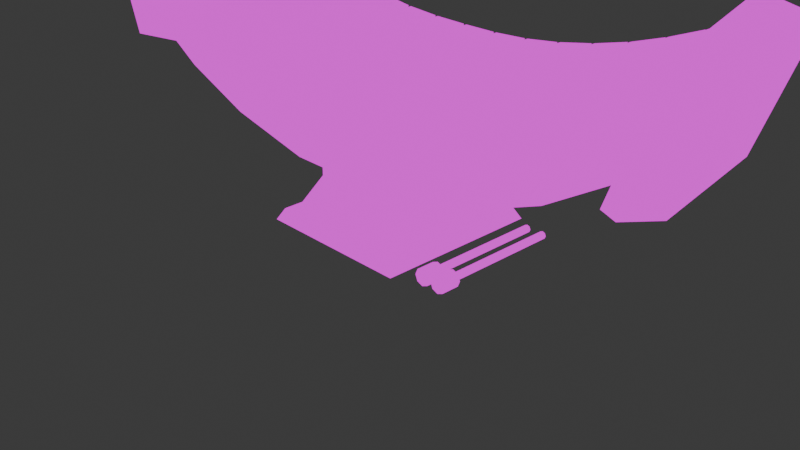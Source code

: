 # Source: Ranat-2.blend  (saved by Blender 4.1.24; exported with 4.5.12 LTS)
import bpy
from mathutils import Matrix  # noqa: F401  (used for matrix-valued properties, if any)

bpy.ops.wm.read_factory_settings(use_empty=True)
scene = bpy.context.scene
scene.name = 'Scene'

# ---- collections
col_collection = bpy.data.collections.new('Collection'); scene.collection.children.link(col_collection)

# ---- images (referenced by path relative to the original .blend; pixels are not part of the script)
import os
ASSET_DIR = os.environ.get("B2B_ASSET_DIR", "")  # directory of the original .blend (textures are referenced by path, not embedded)
HERE = os.path.dirname(os.path.abspath(__file__))  # packed textures are extracted next to this script under _unpacked/

def load_image(name, relpath, width, height, colorspace="sRGB"):
    """Load a texture the original file referenced (path relative to the .blend, or extracted next to this script)."""
    p = next((c for c in (os.path.join(HERE, relpath), os.path.join(ASSET_DIR, relpath)) if relpath and os.path.exists(c)), "")
    if p:
        img = bpy.data.images.load(p, check_existing=True)
        img.name = name
    else:  # same state as the original file: an image datablock whose file is absent (Cycles renders it pink)
        img = bpy.data.images.new(name, width, height)
        img.source = "FILE"
        img.filepath = "//" + (relpath or name)
    img.colorspace_settings.name = colorspace
    return img
img_tex_char = load_image('tex_char', '', 1024, 1024, 'sRGB')

# ---- materials (node trees are filled in below, after node groups)
mat_material = bpy.data.materials.new('Material')
mat_material.alpha_threshold = 0.0
mat_material.use_transparent_shadow = False
mat_material.roughness = 0.5
mat_material.line_color = (0.0, 0.0, 0.0, 1.0)
mat_material_003 = bpy.data.materials.new('Material.003')
mat_material_003.use_transparent_shadow = False
mat_material_003.roughness = 0.5

# ---- material node trees
mat_material.use_nodes = True; mat_material.node_tree.nodes.clear()
_N = mat_material.node_tree.nodes; _L = mat_material.node_tree.links
n0 = _N.new('ShaderNodeOutputMaterial'); n0.name = 'Material Output'; n0.location = (300, 300)
n1 = _N.new('ShaderNodeEmission'); n1.name = 'Emission'; n1.location = (10, 300)
n2 = _N.new('ShaderNodeTexImage'); n2.name = 'Image Texture'; n2.location = (-280, 275)
n2.image = img_tex_char
_L.new(n1.outputs[0], n0.inputs[0])
_L.new(n2.outputs[0], n1.inputs[0])
n0.is_active_output = True
mat_material_003.use_nodes = True; mat_material_003.node_tree.nodes.clear()
_N = mat_material_003.node_tree.nodes; _L = mat_material_003.node_tree.links
n0 = _N.new('ShaderNodeOutputMaterial'); n0.name = 'Material Output'; n0.location = (280, 300)
n1 = _N.new('ShaderNodeEmission'); n1.name = 'Emission'; n1.location = (0, 300)
n2 = _N.new('ShaderNodeTexImage'); n2.name = 'Image Texture'; n2.location = (-290, 275)
n2.image = img_tex_char
_L.new(n1.outputs[0], n0.inputs[0])
_L.new(n2.outputs[0], n1.inputs[0])
n0.is_active_output = True

# ---- world
world_world = bpy.data.worlds.new('World'); scene.world = world_world
world_world.use_nodes = True; world_world.node_tree.nodes.clear()
_N = world_world.node_tree.nodes; _L = world_world.node_tree.links
n0 = _N.new('ShaderNodeOutputWorld'); n0.name = 'World Output'; n0.location = (300, 300)
n1 = _N.new('ShaderNodeBackground'); n1.name = 'Background'; n1.location = (10, 300)
n1.inputs[0].default_value = (0.05088, 0.05088, 0.05088, 1.0)
_L.new(n1.outputs[0], n0.inputs[0])
n0.is_active_output = True
world_world.color = (0.05088, 0.05088, 0.05088)
world_world.use_sun_shadow = False
world_world.sun_shadow_jitter_overblur = 0.0

# ---- cameras
cam_camera = bpy.data.cameras.new('Camera')
cam_camera.clip_end = 100.0
cam_camera.ortho_scale = 7.314

# ---- lights
light_light = bpy.data.lights.new('Light', 'POINT')
light_light.transmission_factor = 0.0
light_light.energy = 1000.0
light_light.shadow_soft_size = 0.1
light_light.shadow_maximum_resolution = 0.006
light_light.use_absolute_resolution = True

# ---- meshes
me_cube = bpy.data.meshes.new('Cube')
me_cube.from_pydata([(20.55, 1.0, -50.58), (20.55, 1.0, -52.58), (20.55, -1.0, -50.58), (20.55, -1.0, -52.58), (18.55, 1.0, -50.58), (18.55, 1.0, -52.58), (18.55, -1.0, -50.58), (18.55, -1.0, -52.58), (22.75, 1.0, -50.58), (22.75, 1.0, -52.58), (22.75, -1.0, -50.58), (22.75, -1.0, -52.58), (20.75, 1.0, -50.58), (20.75, 1.0, -52.58), (20.75, -1.0, -50.58), (20.75, -1.0, -52.58), (24.95, 1.0, -50.58), (24.95, 1.0, -52.58), (24.95, -1.0, -50.58), (24.95, -1.0, -52.58), (22.95, 1.0, -50.58), (22.95, 1.0, -52.58), (22.95, -1.0, -50.58), (22.95, -1.0, -52.58), (27.15, 1.0, -50.58), (27.15, 1.0, -52.58), (27.15, -1.0, -50.58), (27.15, -1.0, -52.58), (25.15, 1.0, -50.58), (25.15, 1.0, -52.58), (25.15, -1.0, -50.58), (25.15, -1.0, -52.58), (29.35, 1.0, -50.58), (29.35, 1.0, -52.58), (29.35, -1.0, -50.58), (29.35, -1.0, -52.58), (27.35, 1.0, -50.58), (27.35, 1.0, -52.58), (27.35, -1.0, -50.58), (27.35, -1.0, -52.58), (31.55, 1.0, -50.58), (31.55, 1.0, -52.58), (31.55, -1.0, -50.58), (31.55, -1.0, -52.58), (29.55, 1.0, -50.58), (29.55, 1.0, -52.58), (29.55, -1.0, -50.58), (29.55, -1.0, -52.58), (33.75, 1.0, -50.58), (33.75, 1.0, -52.58), (33.75, -1.0, -50.58), (33.75, -1.0, -52.58), (31.75, 1.0, -50.58), (31.75, 1.0, -52.58), (31.75, -1.0, -50.58), (31.75, -1.0, -52.58), (35.95, 1.0, -50.58), (35.95, 1.0, -52.58), (35.95, -1.0, -50.58), (35.95, -1.0, -52.58), (33.95, 1.0, -50.58), (33.95, 1.0, -52.58), (33.95, -1.0, -50.58), (33.95, -1.0, -52.58), (38.15, 1.0, -50.58), (38.15, 1.0, -52.58), (38.15, -1.0, -50.58), (38.15, -1.0, -52.58), (36.15, 1.0, -50.58), (36.15, 1.0, -52.58), (36.15, -1.0, -50.58), (36.15, -1.0, -52.58), (40.35, 1.0, -50.58), (40.35, 1.0, -52.58), (40.35, -1.0, -50.58), (40.35, -1.0, -52.58), (38.35, 1.0, -50.58), (38.35, 1.0, -52.58), (38.35, -1.0, -50.58), (38.35, -1.0, -52.58), (42.55, 1.0, -50.58), (42.55, 1.0, -52.58), (42.55, -1.0, -50.58), (42.55, -1.0, -52.58), (40.55, 1.0, -50.58), (40.55, 1.0, -52.58), (40.55, -1.0, -50.58), (40.55, -1.0, -52.58), (44.75, 1.0, -50.58), (44.75, 1.0, -52.58), (44.75, -1.0, -50.58), (44.75, -1.0, -52.58), (42.75, 1.0, -50.58), (42.75, 1.0, -52.58), (42.75, -1.0, -50.58), (42.75, -1.0, -52.58), (46.95, 1.0, -50.58), (46.95, 1.0, -52.58), (46.95, -1.0, -50.58), (46.95, -1.0, -52.58), (44.95, 1.0, -50.58), (44.95, 1.0, -52.58), (44.95, -1.0, -50.58), (44.95, -1.0, -52.58), (49.15, 1.0, -50.58), (49.15, 1.0, -52.58), (49.15, -1.0, -50.58), (49.15, -1.0, -52.58), (47.15, 1.0, -50.58), (47.15, 1.0, -52.58), (47.15, -1.0, -50.58), (47.15, -1.0, -52.58), (51.35, 1.0, -50.58), (51.35, 1.0, -52.58), (51.35, -1.0, -50.58), (51.35, -1.0, -52.58), (49.35, 1.0, -50.58), (49.35, 1.0, -52.58), (49.35, -1.0, -50.58), (49.35, -1.0, -52.58), (53.55, 1.0, -50.58), (53.55, 1.0, -52.58), (53.55, -1.0, -50.58), (53.55, -1.0, -52.58), (51.55, 1.0, -50.58), (51.55, 1.0, -52.58), (51.55, -1.0, -50.58), (51.55, -1.0, -52.58)], [], [(0, 4, 6, 2), (3, 2, 6, 7), (7, 6, 4, 5), (5, 1, 3, 7), (1, 0, 2, 3), (5, 4, 0, 1), (8, 12, 14, 10), (11, 10, 14, 15), (15, 14, 12, 13), (13, 9, 11, 15), (9, 8, 10, 11), (13, 12, 8, 9), (16, 20, 22, 18), (19, 18, 22, 23), (23, 22, 20, 21), (21, 17, 19, 23), (17, 16, 18, 19), (21, 20, 16, 17), (24, 28, 30, 26), (27, 26, 30, 31), (31, 30, 28, 29), (29, 25, 27, 31), (25, 24, 26, 27), (29, 28, 24, 25), (32, 36, 38, 34), (35, 34, 38, 39), (39, 38, 36, 37), (37, 33, 35, 39), (33, 32, 34, 35), (37, 36, 32, 33), (40, 44, 46, 42), (43, 42, 46, 47), (47, 46, 44, 45), (45, 41, 43, 47), (41, 40, 42, 43), (45, 44, 40, 41), (48, 52, 54, 50), (51, 50, 54, 55), (55, 54, 52, 53), (53, 49, 51, 55), (49, 48, 50, 51), (53, 52, 48, 49), (56, 60, 62, 58), (59, 58, 62, 63), (63, 62, 60, 61), (61, 57, 59, 63), (57, 56, 58, 59), (61, 60, 56, 57), (64, 68, 70, 66), (67, 66, 70, 71), (71, 70, 68, 69), (69, 65, 67, 71), (65, 64, 66, 67), (69, 68, 64, 65), (72, 76, 78, 74), (75, 74, 78, 79), (79, 78, 76, 77), (77, 73, 75, 79), (73, 72, 74, 75), (77, 76, 72, 73), (80, 84, 86, 82), (83, 82, 86, 87), (87, 86, 84, 85), (85, 81, 83, 87), (81, 80, 82, 83), (85, 84, 80, 81), (88, 92, 94, 90), (91, 90, 94, 95), (95, 94, 92, 93), (93, 89, 91, 95), (89, 88, 90, 91), (93, 92, 88, 89), (96, 100, 102, 98), (99, 98, 102, 103), (103, 102, 100, 101), (101, 97, 99, 103), (97, 96, 98, 99), (101, 100, 96, 97), (104, 108, 110, 106), (107, 106, 110, 111), (111, 110, 108, 109), (109, 105, 107, 111), (105, 104, 106, 107), (109, 108, 104, 105), (112, 116, 118, 114), (115, 114, 118, 119), (119, 118, 116, 117), (117, 113, 115, 119), (113, 112, 114, 115), (117, 116, 112, 113), (120, 124, 126, 122), (123, 122, 126, 127), (127, 126, 124, 125), (125, 121, 123, 127), (121, 120, 122, 123), (125, 124, 120, 121)])
_uv = me_cube.uv_layers.new(name='UVMap')
_uv.uv.foreach_set('vector', [0.598, 0.7194, 0.531, 0.7194, 0.531, 0.6523, 0.598, 0.6523, 0.6651, 0.6523, 0.598, 0.6523, 0.598, 0.5853, 0.6651, 0.5853, 0.6651, 0.8534, 0.598, 0.8534, 0.598, 0.7864, 0.6651, 0.7864, 0.7321, 0.7194, 0.6651, 0.7194, 0.6651, 0.6523, 0.7321, 0.6523, 0.6651, 0.7194, 0.598, 0.7194, 0.598, 0.6523, 0.6651, 0.6523, 0.6651, 0.7864, 0.598, 0.7864, 0.598, 0.7194, 0.6651, 0.7194, 0.598, 0.7194, 0.531, 0.7194, 0.531, 0.6523, 0.598, 0.6523, 0.6651, 0.6523, 0.598, 0.6523, 0.598, 0.5853, 0.6651, 0.5853, 0.6651, 0.8534, 0.598, 0.8534, 0.598, 0.7864, 0.6651, 0.7864, 0.7321, 0.7194, 0.6651, 0.7194, 0.6651, 0.6523, 0.7321, 0.6523, 0.6651, 0.7194, 0.598, 0.7194, 0.598, 0.6523, 0.6651, 0.6523, 0.6651, 0.7864, 0.598, 0.7864, 0.598, 0.7194, 0.6651, 0.7194, 0.598, 0.7194, 0.531, 0.7194, 0.531, 0.6523, 0.598, 0.6523, 0.6651, 0.6523, 0.598, 0.6523, 0.598, 0.5853, 0.6651, 0.5853, 0.6651, 0.8534, 0.598, 0.8534, 0.598, 0.7864, 0.6651, 0.7864, 0.7321, 0.7194, 0.6651, 0.7194, 0.6651, 0.6523, 0.7321, 0.6523, 0.6651, 0.7194, 0.598, 0.7194, 0.598, 0.6523, 0.6651, 0.6523, 0.6651, 0.7864, 0.598, 0.7864, 0.598, 0.7194, 0.6651, 0.7194, 0.598, 0.7194, 0.531, 0.7194, 0.531, 0.6523, 0.598, 0.6523, 0.6651, 0.6523, 0.598, 0.6523, 0.598, 0.5853, 0.6651, 0.5853, 0.6651, 0.8534, 0.598, 0.8534, 0.598, 0.7864, 0.6651, 0.7864, 0.7321, 0.7194, 0.6651, 0.7194, 0.6651, 0.6523, 0.7321, 0.6523, 0.6651, 0.7194, 0.598, 0.7194, 0.598, 0.6523, 0.6651, 0.6523, 0.6651, 0.7864, 0.598, 0.7864, 0.598, 0.7194, 0.6651, 0.7194, 0.598, 0.7194, 0.531, 0.7194, 0.531, 0.6523, 0.598, 0.6523, 0.6651, 0.6523, 0.598, 0.6523, 0.598, 0.5853, 0.6651, 0.5853, 0.6651, 0.8534, 0.598, 0.8534, 0.598, 0.7864, 0.6651, 0.7864, 0.7321, 0.7194, 0.6651, 0.7194, 0.6651, 0.6523, 0.7321, 0.6523, 0.6651, 0.7194, 0.598, 0.7194, 0.598, 0.6523, 0.6651, 0.6523, 0.6651, 0.7864, 0.598, 0.7864, 0.598, 0.7194, 0.6651, 0.7194, 0.598, 0.7194, 0.531, 0.7194, 0.531, 0.6523, 0.598, 0.6523, 0.6651, 0.6523, 0.598, 0.6523, 0.598, 0.5853, 0.6651, 0.5853, 0.6651, 0.8534, 0.598, 0.8534, 0.598, 0.7864, 0.6651, 0.7864, 0.7321, 0.7194, 0.6651, 0.7194, 0.6651, 0.6523, 0.7321, 0.6523, 0.6651, 0.7194, 0.598, 0.7194, 0.598, 0.6523, 0.6651, 0.6523, 0.6651, 0.7864, 0.598, 0.7864, 0.598, 0.7194, 0.6651, 0.7194, 0.598, 0.7194, 0.531, 0.7194, 0.531, 0.6523, 0.598, 0.6523, 0.6651, 0.6523, 0.598, 0.6523, 0.598, 0.5853, 0.6651, 0.5853, 0.6651, 0.8534, 0.598, 0.8534, 0.598, 0.7864, 0.6651, 0.7864, 0.7321, 0.7194, 0.6651, 0.7194, 0.6651, 0.6523, 0.7321, 0.6523, 0.6651, 0.7194, 0.598, 0.7194, 0.598, 0.6523, 0.6651, 0.6523, 0.6651, 0.7864, 0.598, 0.7864, 0.598, 0.7194, 0.6651, 0.7194, 0.598, 0.7194, 0.531, 0.7194, 0.531, 0.6523, 0.598, 0.6523, 0.6651, 0.6523, 0.598, 0.6523, 0.598, 0.5853, 0.6651, 0.5853, 0.6651, 0.8534, 0.598, 0.8534, 0.598, 0.7864, 0.6651, 0.7864, 0.7321, 0.7194, 0.6651, 0.7194, 0.6651, 0.6523, 0.7321, 0.6523, 0.6651, 0.7194, 0.598, 0.7194, 0.598, 0.6523, 0.6651, 0.6523, 0.6651, 0.7864, 0.598, 0.7864, 0.598, 0.7194, 0.6651, 0.7194, 0.598, 0.7194, 0.531, 0.7194, 0.531, 0.6523, 0.598, 0.6523, 0.6651, 0.6523, 0.598, 0.6523, 0.598, 0.5853, 0.6651, 0.5853, 0.6651, 0.8534, 0.598, 0.8534, 0.598, 0.7864, 0.6651, 0.7864, 0.7321, 0.7194, 0.6651, 0.7194, 0.6651, 0.6523, 0.7321, 0.6523, 0.6651, 0.7194, 0.598, 0.7194, 0.598, 0.6523, 0.6651, 0.6523, 0.6651, 0.7864, 0.598, 0.7864, 0.598, 0.7194, 0.6651, 0.7194, 0.598, 0.7194, 0.531, 0.7194, 0.531, 0.6523, 0.598, 0.6523, 0.6651, 0.6523, 0.598, 0.6523, 0.598, 0.5853, 0.6651, 0.5853, 0.6651, 0.8534, 0.598, 0.8534, 0.598, 0.7864, 0.6651, 0.7864, 0.7321, 0.7194, 0.6651, 0.7194, 0.6651, 0.6523, 0.7321, 0.6523, 0.6651, 0.7194, 0.598, 0.7194, 0.598, 0.6523, 0.6651, 0.6523, 0.6651, 0.7864, 0.598, 0.7864, 0.598, 0.7194, 0.6651, 0.7194, 0.598, 0.7194, 0.531, 0.7194, 0.531, 0.6523, 0.598, 0.6523, 0.6651, 0.6523, 0.598, 0.6523, 0.598, 0.5853, 0.6651, 0.5853, 0.6651, 0.8534, 0.598, 0.8534, 0.598, 0.7864, 0.6651, 0.7864, 0.7321, 0.7194, 0.6651, 0.7194, 0.6651, 0.6523, 0.7321, 0.6523, 0.6651, 0.7194, 0.598, 0.7194, 0.598, 0.6523, 0.6651, 0.6523, 0.6651, 0.7864, 0.598, 0.7864, 0.598, 0.7194, 0.6651, 0.7194, 0.598, 0.7194, 0.531, 0.7194, 0.531, 0.6523, 0.598, 0.6523, 0.6651, 0.6523, 0.598, 0.6523, 0.598, 0.5853, 0.6651, 0.5853, 0.6651, 0.8534, 0.598, 0.8534, 0.598, 0.7864, 0.6651, 0.7864, 0.7321, 0.7194, 0.6651, 0.7194, 0.6651, 0.6523, 0.7321, 0.6523, 0.6651, 0.7194, 0.598, 0.7194, 0.598, 0.6523, 0.6651, 0.6523, 0.6651, 0.7864, 0.598, 0.7864, 0.598, 0.7194, 0.6651, 0.7194, 0.598, 0.7194, 0.531, 0.7194, 0.531, 0.6523, 0.598, 0.6523, 0.6651, 0.6523, 0.598, 0.6523, 0.598, 0.5853, 0.6651, 0.5853, 0.6651, 0.8534, 0.598, 0.8534, 0.598, 0.7864, 0.6651, 0.7864, 0.7321, 0.7194, 0.6651, 0.7194, 0.6651, 0.6523, 0.7321, 0.6523, 0.6651, 0.7194, 0.598, 0.7194, 0.598, 0.6523, 0.6651, 0.6523, 0.6651, 0.7864, 0.598, 0.7864, 0.598, 0.7194, 0.6651, 0.7194, 0.598, 0.7194, 0.531, 0.7194, 0.531, 0.6523, 0.598, 0.6523, 0.6651, 0.6523, 0.598, 0.6523, 0.598, 0.5853, 0.6651, 0.5853, 0.6651, 0.8534, 0.598, 0.8534, 0.598, 0.7864, 0.6651, 0.7864, 0.7321, 0.7194, 0.6651, 0.7194, 0.6651, 0.6523, 0.7321, 0.6523, 0.6651, 0.7194, 0.598, 0.7194, 0.598, 0.6523, 0.6651, 0.6523, 0.6651, 0.7864, 0.598, 0.7864, 0.598, 0.7194, 0.6651, 0.7194, 0.598, 0.7194, 0.531, 0.7194, 0.531, 0.6523, 0.598, 0.6523, 0.6651, 0.6523, 0.598, 0.6523, 0.598, 0.5853, 0.6651, 0.5853, 0.6651, 0.8534, 0.598, 0.8534, 0.598, 0.7864, 0.6651, 0.7864, 0.7321, 0.7194, 0.6651, 0.7194, 0.6651, 0.6523, 0.7321, 0.6523, 0.6651, 0.7194, 0.598, 0.7194, 0.598, 0.6523, 0.6651, 0.6523, 0.6651, 0.7864, 0.598, 0.7864, 0.598, 0.7194, 0.6651, 0.7194, 0.598, 0.7194, 0.531, 0.7194, 0.531, 0.6523, 0.598, 0.6523, 0.6651, 0.6523, 0.598, 0.6523, 0.598, 0.5853, 0.6651, 0.5853, 0.6651, 0.8534, 0.598, 0.8534, 0.598, 0.7864, 0.6651, 0.7864, 0.7321, 0.7194, 0.6651, 0.7194, 0.6651, 0.6523, 0.7321, 0.6523, 0.6651, 0.7194, 0.598, 0.7194, 0.598, 0.6523, 0.6651, 0.6523, 0.6651, 0.7864, 0.598, 0.7864, 0.598, 0.7194, 0.6651, 0.7194])
me_cube.materials.append(mat_material)
me_cube.use_mirror_vertex_groups = False
me_cube.update()
me_ranad_001 = bpy.data.meshes.new('Ranad.001')
me_ranad_001.from_pydata([(0.5373, 0.4712, -0.5373), (3.061, 1.464, 0.8803), (0.5373, 0.4712, 0.5373), (3.061, 1.464, -0.8803), (2.403, 1.215, -0.7313), (2.403, 2.107, -0.7313), (3.087, 1.633, -0.7313), (3.434, 2.578, -0.7313), (0.5373, 0.5652, 0.5373), (3.087, 1.633, 0.7313), (0.5373, 0.5652, -0.5373), (3.434, 2.578, 0.7313), (0.6527, 0.6904, 0.7313), (1.613, 1.875, 0.7313), (0.6527, 0.6904, -0.7313), (1.613, 1.875, -0.7313), (0.6527, 1.724, 0.7313), (1.613, 0.8991, 0.7313), (0.6527, 1.724, -0.7313), (1.613, 0.8991, -0.7313), (0.0, 0.007121, -0.7783), (0.0, 0.4712, 0.5373), (0.0, 0.007121, 0.7784), (0.0, 0.4712, -0.5373), (0.0, 0.5652, 0.5373), (0.0, 0.5652, -0.5373), (0.0, 0.6904, 0.7313), (0.0, 0.6904, -0.7313), (0.0, 1.724, 0.7313), (0.0, 1.724, -0.7313), (2.403, 2.107, 0.7313), (2.403, 1.215, 0.7313), (0.7227, 0.1143, -0.7227), (0.7227, 0.1143, 0.7227), (0.0, 0.1143, -0.7227), (0.0, 0.1143, 0.7227), (0.7803, 0.1232, -0.8426), (0.8453, -0.001778, -0.9076), (0.7803, 0.1232, 0.8426), (0.8453, -0.001779, 0.9076), (5.011e-07, -0.001779, 0.9076), (5.011e-07, -0.001778, -0.9076), (5.011e-07, 0.1232, -0.8426), (5.011e-07, 0.1232, 0.8426), (3.504, 2.696, -0.8803), (3.504, 2.696, 0.8803), (3.209, 1.413, -0.8803), (3.209, 1.413, 0.8803), (3.639, 2.644, -0.8803), (3.639, 2.644, 0.8803), (2.403, 2.107, 1e-06), (2.403, 1.215, 1e-06), (0.5373, 0.4712, 1e-06), (0.5373, 0.5652, 1e-06), (0.6527, 0.6904, 1e-06), (3.087, 1.633, 0.0), (3.434, 2.578, 0.0), (0.6527, 1.724, 1e-06), (1.613, 1.875, 1e-06), (1.613, 0.8991, 1e-06), (0.0, 1.724, 1e-06), (0.0, 0.007121, 1e-06), (0.7227, 0.1143, 1e-06), (0.8453, -0.001778, 1e-06), (5.011e-07, -0.001778, 1e-06), (0.7803, 0.1232, 1e-06), (2.937, 1.131, 1.011e-08), (3.583, 3.022, -3.594e-08), (3.078, 1.079, 1.011e-08), (3.759, 2.97, -3.594e-08), (-0.5373, 0.4712, -0.5373), (-3.061, 1.464, 0.8803), (-0.5373, 0.4712, 0.5373), (-3.061, 1.464, -0.8803), (-2.403, 1.215, -0.7313), (-2.403, 2.107, -0.7313), (-3.087, 1.633, -0.7313), (-3.434, 2.578, -0.7313), (-0.5373, 0.5652, 0.5373), (-3.087, 1.633, 0.7313), (-0.5373, 0.5652, -0.5373), (-3.434, 2.578, 0.7313), (-0.6527, 0.6904, 0.7313), (-1.613, 1.875, 0.7313), (-0.6527, 0.6904, -0.7313), (-1.613, 1.875, -0.7313), (-0.6527, 1.724, 0.7313), (-1.613, 0.8991, 0.7313), (-0.6527, 1.724, -0.7313), (-1.613, 0.8991, -0.7313), (-2.403, 2.107, 0.7313), (-2.403, 1.215, 0.7313), (-0.7227, 0.1143, -0.7227), (-0.7227, 0.1143, 0.7227), (-0.7803, 0.1232, -0.8426), (-0.8453, -0.001778, -0.9076), (-0.7803, 0.1232, 0.8426), (-0.8453, -0.001779, 0.9076), (-3.504, 2.696, -0.8803), (-3.504, 2.696, 0.8803), (-3.209, 1.413, -0.8803), (-3.209, 1.413, 0.8803), (-3.639, 2.644, -0.8803), (-3.639, 2.644, 0.8803), (-2.403, 2.107, 1e-06), (-2.403, 1.215, 1e-06), (-0.5373, 0.4712, 1e-06), (-0.5373, 0.5652, 1e-06), (-0.6527, 0.6904, 1e-06), (-3.087, 1.633, 4e-06), (-3.434, 2.578, 2e-06), (-0.6527, 1.724, 1e-06), (-1.613, 1.875, 1e-06), (-1.613, 0.8991, 1e-06), (-0.7227, 0.1143, 1e-06), (-0.8453, -0.001778, 1e-06), (-0.7803, 0.1232, 1e-06), (-2.938, 1.131, 4.01e-06), (-3.57, 3.022, 1.964e-06), (-3.08, 1.079, 4.01e-06), (-3.746, 2.97, 4.964e-06), (1.165, 0.1424, -0.6186), (1.165, 0.1424, 0.6186), (1.193, 0.1307, -0.6186), (1.193, 0.1307, 0.6186), (1.205, 0.1025, -0.6186), (1.205, 0.1025, 0.6186), (1.193, 0.07424, -0.6186), (1.193, 0.07424, 0.6186), (1.165, 0.06254, -0.6186), (1.165, 0.06254, 0.6186), (1.136, 0.07424, -0.6186), (1.136, 0.07424, 0.6186), (1.125, 0.1025, -0.6186), (1.125, 0.1025, 0.6186), (1.136, 0.1307, -0.6186), (1.136, 0.1307, 0.6186), (1.228, 0.1654, 0.6186), (1.165, 0.1914, 0.6186), (1.254, 0.1025, 0.6186), (1.228, 0.03957, 0.6186), (1.165, 0.01351, 0.6186), (1.102, 0.03957, 0.6186), (1.076, 0.1025, 0.6186), (1.102, 0.1654, 0.6186), (1.228, 0.1654, 0.8126), (1.165, 0.1914, 0.8126), (1.254, 0.1025, 0.8126), (1.228, 0.03957, 0.8126), (1.165, 0.01351, 0.8126), (1.102, 0.03957, 0.8126), (1.076, 0.1025, 0.8126), (1.102, 0.1654, 0.8126), (1.358, 0.1424, -0.6186), (1.358, 0.1424, 0.6186), (1.386, 0.1307, -0.6186), (1.386, 0.1307, 0.6186), (1.398, 0.1025, -0.6186), (1.398, 0.1025, 0.6186), (1.386, 0.07424, -0.6186), (1.386, 0.07424, 0.6186), (1.358, 0.06254, -0.6186), (1.358, 0.06254, 0.6186), (1.33, 0.07424, -0.6186), (1.33, 0.07424, 0.6186), (1.318, 0.1025, -0.6186), (1.318, 0.1025, 0.6186), (1.33, 0.1307, -0.6186), (1.33, 0.1307, 0.6186), (1.421, 0.1654, 0.6186), (1.358, 0.1914, 0.6186), (1.447, 0.1025, 0.6186), (1.421, 0.03957, 0.6186), (1.358, 0.01351, 0.6186), (1.295, 0.03957, 0.6186), (1.269, 0.1025, 0.6186), (1.295, 0.1654, 0.6186), (1.421, 0.1654, 0.8126), (1.358, 0.1914, 0.8126), (1.447, 0.1025, 0.8126), (1.421, 0.03957, 0.8126), (1.358, 0.01351, 0.8126), (1.295, 0.03957, 0.8126), (1.269, 0.1025, 0.8126), (1.295, 0.1654, 0.8126)], [], [(52, 0, 10, 53), (35, 22, 40, 43), (33, 35, 43, 38), (62, 33, 38, 65), (62, 52, 2, 33), (34, 23, 0, 32), (19, 15, 5, 4), (58, 13, 30, 50), (21, 2, 8, 24), (59, 19, 4, 51), (13, 17, 31, 30), (24, 8, 12, 26), (4, 5, 7, 6), (53, 10, 14, 54), (50, 30, 11, 56), (14, 18, 15, 19), (51, 4, 6, 55), (26, 12, 16, 28), (9, 55, 66, 1, 45, 67, 56, 11), (57, 60, 28, 16), (10, 25, 27, 14), (54, 14, 19, 59), (14, 27, 29, 18), (16, 12, 17, 13), (0, 23, 25, 10), (57, 16, 13, 58), (30, 31, 9, 11), (33, 2, 21, 35), (61, 20, 41, 64), (41, 42, 36, 37), (39, 38, 43, 40), (64, 63, 39, 40), (63, 65, 38, 39), (20, 34, 42, 41), (34, 32, 36, 42), (3, 44, 48, 46), (7, 56, 67, 44, 3, 66, 55, 6), (68, 46, 48, 69), (66, 3, 46, 68), (45, 1, 47, 49), (67, 45, 49, 69), (44, 67, 69, 48), (1, 66, 68, 47), (47, 68, 69, 49), (37, 36, 65, 63), (41, 37, 63, 64), (22, 61, 64, 40), (18, 57, 58, 15), (12, 54, 59, 17), (18, 29, 60, 57), (31, 51, 55, 9), (5, 50, 56, 7), (8, 53, 54, 12), (17, 59, 51, 31), (15, 58, 50, 5), (32, 0, 52, 62), (32, 62, 65, 36), (2, 52, 53, 8), (106, 107, 80, 70), (93, 96, 43, 35), (114, 116, 96, 93), (114, 93, 72, 106), (34, 92, 70, 23), (89, 74, 75, 85), (112, 104, 90, 83), (21, 24, 78, 72), (113, 105, 74, 89), (83, 90, 91, 87), (24, 26, 82, 78), (74, 76, 77, 75), (107, 108, 84, 80), (104, 110, 81, 90), (84, 89, 85, 88), (105, 109, 76, 74), (26, 28, 86, 82), (79, 81, 110, 118, 99, 71, 117, 109), (111, 86, 28, 60), (80, 84, 27, 25), (108, 113, 89, 84), (84, 88, 29, 27), (86, 83, 87, 82), (70, 80, 25, 23), (111, 112, 83, 86), (90, 81, 79, 91), (93, 35, 21, 72), (41, 95, 94, 42), (97, 40, 43, 96), (64, 40, 97, 115), (115, 97, 96, 116), (34, 42, 94, 92), (73, 100, 102, 98), (77, 76, 109, 117, 73, 98, 118, 110), (119, 120, 102, 100), (117, 119, 100, 73), (99, 103, 101, 71), (118, 120, 103, 99), (98, 102, 120, 118), (71, 101, 119, 117), (101, 103, 120, 119), (95, 115, 116, 94), (41, 64, 115, 95), (88, 85, 112, 111), (82, 87, 113, 108), (88, 111, 60, 29), (91, 79, 109, 105), (75, 77, 110, 104), (78, 82, 108, 107), (87, 91, 105, 113), (85, 75, 104, 112), (92, 114, 106, 70), (92, 94, 116, 114), (72, 78, 107, 106), (121, 122, 124, 123), (123, 124, 126, 125), (125, 126, 128, 127), (127, 128, 130, 129), (129, 130, 132, 131), (131, 132, 134, 133), (130, 128, 140, 141), (133, 134, 136, 135), (135, 136, 122, 121), (121, 123, 125, 127, 129, 131, 133, 135), (137, 138, 146, 145), (136, 134, 143, 144), (126, 124, 137, 139), (132, 130, 141, 142), (122, 136, 144, 138), (124, 122, 138, 137), (128, 126, 139, 140), (134, 132, 142, 143), (145, 146, 152, 151, 150, 149, 148, 147), (138, 144, 152, 146), (143, 142, 150, 151), (141, 140, 148, 149), (139, 137, 145, 147), (144, 143, 151, 152), (142, 141, 149, 150), (140, 139, 147, 148), (153, 154, 156, 155), (155, 156, 158, 157), (157, 158, 160, 159), (159, 160, 162, 161), (161, 162, 164, 163), (163, 164, 166, 165), (162, 160, 172, 173), (165, 166, 168, 167), (167, 168, 154, 153), (153, 155, 157, 159, 161, 163, 165, 167), (169, 170, 178, 177), (168, 166, 175, 176), (158, 156, 169, 171), (164, 162, 173, 174), (154, 168, 176, 170), (156, 154, 170, 169), (160, 158, 171, 172), (166, 164, 174, 175), (177, 178, 184, 183, 182, 181, 180, 179), (170, 176, 184, 178), (175, 174, 182, 183), (173, 172, 180, 181), (171, 169, 177, 179), (176, 175, 183, 184), (174, 173, 181, 182), (172, 171, 179, 180)])
_uv = me_ranad_001.uv_layers.new(name='UVMap')
_uv.uv.foreach_set('vector', [0.3153, 0.8227, 0.3509, 0.8227, 0.3509, 0.8289, 0.3153, 0.8289, 0.126, 0.7535, 0.126, 0.8164, 0.06837, 0.8516, 0.06837, 0.7782, 0.362, 0.9209, 0.3132, 0.9209, 0.3132, 0.9128, 0.3659, 0.9128, 0.3153, 0.7961, 0.2675, 0.7961, 0.2595, 0.7922, 0.3153, 0.7922, 0.3153, 0.7961, 0.3153, 0.8227, 0.2797, 0.8227, 0.2675, 0.7961, 0.3132, 0.9209, 0.3132, 0.948, 0.2769, 0.948, 0.2644, 0.9209, 0.7318, 0.41, 0.7318, 0.4641, 0.6905, 0.4641, 0.6905, 0.41, 0.1907, 0.8568, 0.243, 0.8568, 0.243, 0.9156, 0.1907, 0.9156, 0.3132, 0.948, 0.3495, 0.948, 0.3495, 0.9544, 0.3132, 0.9544, 0.2995, 0.6855, 0.2995, 0.6537, 0.3365, 0.6537, 0.3365, 0.6855, 0.9005, 0.464, 0.9005, 0.4099, 0.9417, 0.4099, 0.9417, 0.464, 0.3132, 0.9544, 0.3495, 0.9544, 0.3573, 0.97, 0.3132, 0.97, 0.6905, 0.41, 0.6905, 0.4641, 0.6366, 0.4641, 0.6547, 0.41, 0.3153, 0.8289, 0.3509, 0.8289, 0.3637, 0.8402, 0.3153, 0.8402, 0.1907, 0.9156, 0.243, 0.9156, 0.243, 0.9966, 0.1907, 0.9966, 0.782, 0.41, 0.782, 0.4641, 0.7318, 0.4641, 0.7318, 0.41, 0.3365, 0.6855, 0.3365, 0.6537, 0.3714, 0.6537, 0.3714, 0.6855, 0.8162, 0.4099, 0.8503, 0.4099, 0.8503, 0.464, 0.8162, 0.464, 0.8687, 0.6694, 0.8378, 0.6727, 0.835, 0.6511, 0.8779, 0.6588, 0.8768, 0.7267, 0.8352, 0.7341, 0.8376, 0.7146, 0.8686, 0.7183, 0.1907, 0.7874, 0.1907, 0.7408, 0.243, 0.7408, 0.243, 0.7874, 0.2769, 0.9544, 0.3132, 0.9544, 0.3132, 0.97, 0.2691, 0.97, 0.2568, 0.6855, 0.2568, 0.6537, 0.2995, 0.6537, 0.2995, 0.6855, 0.782, 0.41, 0.8162, 0.41, 0.8162, 0.4641, 0.782, 0.4641, 0.8503, 0.464, 0.8503, 0.4099, 0.9005, 0.4099, 0.9005, 0.464, 0.2769, 0.948, 0.3132, 0.948, 0.3132, 0.9544, 0.2769, 0.9544, 0.1907, 0.7874, 0.243, 0.7874, 0.243, 0.8568, 0.1907, 0.8568, 0.9417, 0.464, 0.9417, 0.4099, 0.9775, 0.4099, 0.9956, 0.464, 0.362, 0.9209, 0.3495, 0.948, 0.3132, 0.948, 0.3132, 0.9209, 0.4292, 0.8235, 0.4292, 0.7878, 0.4321, 0.7819, 0.4321, 0.8235, 0.3132, 0.9032, 0.3132, 0.9128, 0.2605, 0.9128, 0.2561, 0.9032, 0.3703, 0.9032, 0.3659, 0.9128, 0.3132, 0.9128, 0.3132, 0.9032, 0.4321, 0.8235, 0.4737, 0.8235, 0.4737, 0.8652, 0.4321, 0.8652, 0.3153, 0.7829, 0.3153, 0.7922, 0.2595, 0.7922, 0.2552, 0.7829, 0.06834, 0.7886, 0.06834, 0.8516, 0.01072, 0.8269, 0.01072, 0.7535, 0.3132, 0.9209, 0.2644, 0.9209, 0.2605, 0.9128, 0.3132, 0.9128, 0.8021, 0.6694, 0.8026, 0.7156, 0.7961, 0.7188, 0.796, 0.6658, 0.8092, 0.7108, 0.8376, 0.7146, 0.8352, 0.7341, 0.8027, 0.7156, 0.8021, 0.6695, 0.835, 0.6511, 0.8378, 0.6727, 0.8103, 0.676, 0.9396, 0.6308, 0.9933, 0.6527, 0.9933, 0.7322, 0.9396, 0.7534, 0.835, 0.651, 0.8021, 0.6694, 0.796, 0.6658, 0.8339, 0.6419, 0.8768, 0.7267, 0.8779, 0.6588, 0.8859, 0.6527, 0.886, 0.7322, 0.8352, 0.7342, 0.8768, 0.7267, 0.886, 0.7322, 0.8338, 0.7455, 0.8026, 0.7156, 0.8352, 0.7342, 0.8338, 0.7455, 0.7961, 0.7188, 0.8779, 0.6588, 0.835, 0.651, 0.8339, 0.6419, 0.8859, 0.6527, 0.8859, 0.6527, 0.9396, 0.6308, 0.9396, 0.7534, 0.886, 0.7322, 0.3754, 0.7829, 0.3711, 0.7922, 0.3153, 0.7922, 0.3153, 0.7829, 0.4321, 0.7819, 0.4737, 0.7819, 0.4737, 0.8235, 0.4321, 0.8235, 0.4292, 0.8592, 0.4292, 0.8235, 0.4321, 0.8235, 0.4321, 0.8652, 0.1385, 0.7874, 0.1907, 0.7874, 0.1907, 0.8568, 0.1385, 0.8568, 0.2568, 0.7173, 0.2568, 0.6855, 0.2995, 0.6855, 0.2995, 0.7173, 0.1385, 0.7874, 0.1385, 0.7408, 0.1907, 0.7408, 0.1907, 0.7874, 0.3365, 0.7173, 0.3365, 0.6855, 0.3714, 0.6855, 0.3714, 0.7173, 0.1385, 0.9156, 0.1907, 0.9156, 0.1907, 0.9966, 0.1385, 0.9966, 0.2797, 0.8289, 0.3153, 0.8289, 0.3153, 0.8402, 0.2669, 0.8402, 0.2995, 0.7173, 0.2995, 0.6855, 0.3365, 0.6855, 0.3365, 0.7173, 0.1385, 0.8568, 0.1907, 0.8568, 0.1907, 0.9156, 0.1385, 0.9156, 0.3632, 0.7961, 0.3509, 0.8227, 0.3153, 0.8227, 0.3153, 0.7961, 0.3632, 0.7961, 0.3153, 0.7961, 0.3153, 0.7922, 0.3711, 0.7922, 0.2797, 0.8227, 0.3153, 0.8227, 0.3153, 0.8289, 0.2797, 0.8289, 0.3153, 0.8227, 0.3153, 0.8289, 0.3509, 0.8289, 0.3509, 0.8227, 0.2644, 0.9209, 0.2605, 0.9128, 0.3132, 0.9128, 0.3132, 0.9209, 0.3153, 0.7961, 0.3153, 0.7922, 0.2595, 0.7922, 0.2675, 0.7961, 0.3153, 0.7961, 0.2675, 0.7961, 0.2797, 0.8227, 0.3153, 0.8227, 0.3132, 0.9209, 0.362, 0.9209, 0.3495, 0.948, 0.3132, 0.948, 0.9005, 0.41, 0.9418, 0.41, 0.9418, 0.4641, 0.9005, 0.4641, 0.1907, 0.6247, 0.1907, 0.5659, 0.243, 0.5659, 0.243, 0.6247, 0.3132, 0.948, 0.3132, 0.9544, 0.2769, 0.9544, 0.2769, 0.948, 0.3287, 0.5646, 0.2917, 0.5646, 0.2917, 0.5328, 0.3287, 0.5328, 0.7319, 0.464, 0.6906, 0.464, 0.6906, 0.4099, 0.7319, 0.4099, 0.3132, 0.9544, 0.3132, 0.97, 0.2691, 0.97, 0.2769, 0.9544, 0.9418, 0.41, 0.9776, 0.41, 0.9958, 0.4641, 0.9418, 0.4641, 0.3153, 0.8289, 0.3153, 0.8402, 0.3637, 0.8402, 0.3509, 0.8289, 0.1907, 0.5659, 0.1907, 0.4849, 0.243, 0.4849, 0.243, 0.5659, 0.8503, 0.41, 0.9005, 0.41, 0.9005, 0.4641, 0.8503, 0.4641, 0.2917, 0.5646, 0.2568, 0.5646, 0.2568, 0.5328, 0.2917, 0.5328, 0.8162, 0.4099, 0.8162, 0.464, 0.7821, 0.464, 0.7821, 0.4099, 0.8872, 0.7916, 0.8875, 0.8406, 0.9187, 0.8365, 0.9215, 0.8559, 0.8793, 0.8493, 0.8781, 0.7813, 0.9202, 0.7731, 0.9178, 0.7945, 0.1907, 0.6942, 0.243, 0.6942, 0.243, 0.7408, 0.1907, 0.7408, 0.3495, 0.9544, 0.3573, 0.97, 0.3132, 0.97, 0.3132, 0.9544, 0.3714, 0.5646, 0.3287, 0.5646, 0.3287, 0.5328, 0.3714, 0.5328, 0.8503, 0.41, 0.8503, 0.4641, 0.8162, 0.4641, 0.8162, 0.41, 0.7821, 0.464, 0.7319, 0.464, 0.7319, 0.4099, 0.7821, 0.4099, 0.3495, 0.948, 0.3495, 0.9544, 0.3132, 0.9544, 0.3132, 0.948, 0.1907, 0.6942, 0.1907, 0.6247, 0.243, 0.6247, 0.243, 0.6942, 0.6906, 0.464, 0.6367, 0.464, 0.6549, 0.4099, 0.6906, 0.4099, 0.2644, 0.9209, 0.3132, 0.9209, 0.3132, 0.948, 0.2769, 0.948, 0.3132, 0.9032, 0.3703, 0.9032, 0.3659, 0.9128, 0.3132, 0.9128, 0.2561, 0.9032, 0.3132, 0.9032, 0.3132, 0.9128, 0.2605, 0.9128, 0.432, 0.8235, 0.432, 0.8652, 0.3904, 0.8652, 0.3904, 0.8235, 0.3153, 0.7829, 0.2552, 0.7829, 0.2595, 0.7922, 0.3153, 0.7922, 0.3132, 0.9209, 0.3132, 0.9128, 0.3659, 0.9128, 0.362, 0.9209, 0.953, 0.7905, 0.9588, 0.7868, 0.9606, 0.8396, 0.954, 0.8365, 0.9473, 0.8319, 0.945, 0.7973, 0.9178, 0.7945, 0.9202, 0.7731, 0.9529, 0.7905, 0.9539, 0.8365, 0.9215, 0.8559, 0.9187, 0.8365, 0.8163, 0.7535, 0.8163, 0.8758, 0.7626, 0.8549, 0.7626, 0.7753, 0.9202, 0.773, 0.9211, 0.7641, 0.9588, 0.7868, 0.953, 0.7905, 0.8793, 0.8493, 0.87, 0.8549, 0.87, 0.7753, 0.8781, 0.7813, 0.9215, 0.856, 0.9232, 0.8674, 0.87, 0.8549, 0.8793, 0.8493, 0.954, 0.8365, 0.9606, 0.8396, 0.9232, 0.8674, 0.9215, 0.856, 0.8781, 0.7813, 0.87, 0.7753, 0.9211, 0.7641, 0.9202, 0.773, 0.87, 0.7753, 0.87, 0.8549, 0.8163, 0.8758, 0.8163, 0.7535, 0.3754, 0.7829, 0.3153, 0.7829, 0.3153, 0.7922, 0.3711, 0.7922, 0.432, 0.7819, 0.432, 0.8235, 0.3904, 0.8235, 0.3904, 0.7819, 0.1385, 0.6942, 0.1385, 0.6247, 0.1907, 0.6247, 0.1907, 0.6942, 0.3714, 0.5964, 0.3287, 0.5964, 0.3287, 0.5646, 0.3714, 0.5646, 0.1385, 0.6942, 0.1907, 0.6942, 0.1907, 0.7408, 0.1385, 0.7408, 0.2917, 0.5964, 0.2568, 0.5964, 0.2568, 0.5646, 0.2917, 0.5646, 0.1385, 0.5659, 0.1385, 0.4849, 0.1907, 0.4849, 0.1907, 0.5659, 0.2797, 0.8289, 0.2669, 0.8402, 0.3153, 0.8402, 0.3153, 0.8289, 0.3287, 0.5964, 0.2917, 0.5964, 0.2917, 0.5646, 0.3287, 0.5646, 0.1385, 0.6247, 0.1385, 0.5659, 0.1907, 0.5659, 0.1907, 0.6247, 0.3632, 0.7961, 0.3153, 0.7961, 0.3153, 0.8227, 0.3509, 0.8227, 0.3632, 0.7961, 0.3711, 0.7922, 0.3153, 0.7922, 0.3153, 0.7961, 0.2797, 0.8227, 0.2797, 0.8289, 0.3153, 0.8289, 0.3153, 0.8227, 0.09202, 0.6415, 0.09202, 0.9897, 0.08341, 0.9897, 0.08341, 0.6415, 0.08341, 0.6415, 0.08341, 0.9897, 0.07481, 0.9897, 0.07481, 0.6415, 0.07481, 0.6415, 0.07481, 0.9897, 0.06621, 0.9897, 0.06621, 0.6415, 0.06621, 0.6415, 0.06621, 0.9897, 0.0576, 0.9897, 0.0576, 0.6415, 0.0576, 0.6415, 0.0576, 0.9897, 0.049, 0.9897, 0.049, 0.6415, 0.049, 0.6415, 0.049, 0.9897, 0.04039, 0.9897, 0.04039, 0.6415, 0.02707, 0.4802, 0.0198, 0.4875, 0.004554, 0.4812, 0.02076, 0.465, 0.04039, 0.6415, 0.04039, 0.9897, 0.03179, 0.9897, 0.03179, 0.6415, 0.03179, 0.6415, 0.03179, 0.9897, 0.02318, 0.9897, 0.02318, 0.6415, 0.09962, 0.2978, 0.09962, 0.327, 0.07899, 0.3476, 0.04981, 0.3476, 0.02917, 0.327, 0.02917, 0.2978, 0.0498, 0.2772, 0.07898, 0.2772, 0.1056, 0.2084, 0.1056, 0.237, 0.02398, 0.237, 0.02398, 0.2084, 0.04463, 0.4978, 0.04463, 0.4875, 0.05987, 0.4812, 0.05987, 0.5041, 0.0198, 0.4978, 0.02707, 0.5051, 0.02076, 0.5203, 0.004554, 0.5041, 0.03736, 0.4802, 0.02707, 0.4802, 0.02076, 0.465, 0.04367, 0.465, 0.03736, 0.5051, 0.04463, 0.4978, 0.05987, 0.5041, 0.04367, 0.5203, 0.02707, 0.5051, 0.03736, 0.5051, 0.04367, 0.5203, 0.02076, 0.5203, 0.0198, 0.4875, 0.0198, 0.4978, 0.004554, 0.5041, 0.004554, 0.4812, 0.04463, 0.4875, 0.03736, 0.4802, 0.04367, 0.465, 0.05987, 0.4812, 0.09962, 0.2978, 0.09962, 0.327, 0.07898, 0.3476, 0.0498, 0.3476, 0.02917, 0.327, 0.02917, 0.2978, 0.04981, 0.2772, 0.07899, 0.2772, 0.1056, 0.007972, 0.1056, 0.0366, 0.02398, 0.0366, 0.02398, 0.007972, 0.1056, 0.06523, 0.1056, 0.09387, 0.02398, 0.09387, 0.02398, 0.06523, 0.1056, 0.1225, 0.1056, 0.1511, 0.02398, 0.1511, 0.02398, 0.1225, 0.1056, 0.1798, 0.1056, 0.2084, 0.02398, 0.2084, 0.02398, 0.1798, 0.1056, 0.0366, 0.1056, 0.06523, 0.02398, 0.06523, 0.02398, 0.0366, 0.1056, 0.09387, 0.1056, 0.1225, 0.02398, 0.1225, 0.02398, 0.09387, 0.1056, 0.1511, 0.1056, 0.1798, 0.02398, 0.1798, 0.02398, 0.1511, 0.09202, 0.6415, 0.09202, 0.9897, 0.08341, 0.9897, 0.08341, 0.6415, 0.08341, 0.6415, 0.08341, 0.9897, 0.07481, 0.9897, 0.07481, 0.6415, 0.07481, 0.6415, 0.07481, 0.9897, 0.0662, 0.9897, 0.0662, 0.6415, 0.0662, 0.6415, 0.0662, 0.9897, 0.0576, 0.9897, 0.0576, 0.6415, 0.0576, 0.6415, 0.0576, 0.9897, 0.049, 0.9897, 0.049, 0.6415, 0.049, 0.6415, 0.049, 0.9897, 0.04039, 0.9897, 0.04039, 0.6415, 0.02707, 0.5051, 0.03736, 0.5051, 0.04367, 0.5203, 0.02076, 0.5203, 0.04039, 0.6415, 0.04039, 0.9897, 0.03179, 0.9897, 0.03179, 0.6415, 0.03179, 0.6415, 0.03179, 0.9897, 0.02318, 0.9897, 0.02318, 0.6415, 0.09962, 0.327, 0.07898, 0.3476, 0.0498, 0.3476, 0.02917, 0.327, 0.02917, 0.2978, 0.04981, 0.2772, 0.07899, 0.2772, 0.09962, 0.2978, 0.1056, 0.2084, 0.1056, 0.237, 0.02398, 0.237, 0.02398, 0.2084, 0.02707, 0.4802, 0.0198, 0.4875, 0.004554, 0.4812, 0.02076, 0.465, 0.04463, 0.4978, 0.04463, 0.4875, 0.05987, 0.4812, 0.05987, 0.5041, 0.0198, 0.4978, 0.02707, 0.5051, 0.02076, 0.5203, 0.004554, 0.5041, 0.03736, 0.4802, 0.02707, 0.4802, 0.02076, 0.465, 0.04367, 0.465, 0.04463, 0.4875, 0.03736, 0.4802, 0.04367, 0.465, 0.05987, 0.4812, 0.03736, 0.5051, 0.04463, 0.4978, 0.05987, 0.5041, 0.04367, 0.5203, 0.0198, 0.4875, 0.0198, 0.4978, 0.004554, 0.5041, 0.004554, 0.4812, 0.0498, 0.2772, 0.07898, 0.2772, 0.09962, 0.2978, 0.09962, 0.327, 0.07898, 0.3476, 0.04981, 0.3476, 0.02917, 0.327, 0.02917, 0.2978, 0.1056, 0.007972, 0.1056, 0.0366, 0.02398, 0.0366, 0.02398, 0.007972, 0.1056, 0.06523, 0.1056, 0.09386, 0.02398, 0.09386, 0.02398, 0.06523, 0.1056, 0.1225, 0.1056, 0.1511, 0.02398, 0.1511, 0.02398, 0.1225, 0.1056, 0.1798, 0.1056, 0.2084, 0.02398, 0.2084, 0.02398, 0.1798, 0.1056, 0.0366, 0.1056, 0.06523, 0.02398, 0.06523, 0.02398, 0.0366, 0.1056, 0.09386, 0.1056, 0.1225, 0.02398, 0.1225, 0.02398, 0.09386, 0.1056, 0.1511, 0.1056, 0.1798, 0.02398, 0.1798, 0.02398, 0.1511])
me_ranad_001.materials.append(mat_material_003)
me_ranad_001.update()
me_ranad_001.normals_split_custom_set([tuple(v) for v in zip(*[iter([1.0, 0.0, 0.0, 1.0, 0.0, 0.0, 1.0, 0.0, 0.0, 1.0, 0.0, 0.0, -0.8712, -0.2263, -0.4356, -0.8712, -0.2263, -0.4356, -0.8713, -0.2262, -0.4356, -0.8713, -0.2262, -0.4356, 0.0, 0.9973, -0.07398, 0.0, 0.9973, -0.07398, 0.0, 0.9973, -0.07398, 0.0, 0.9973, -0.07398, -0.1525, 0.9883, 6.321e-07, -0.1525, 0.9883, 6.321e-07, -0.1525, 0.9883, 6.321e-07, -0.1525, 0.9883, 6.321e-07, 0.8874, 0.461, 3.823e-07, 0.8874, 0.461, 3.823e-07, 0.8874, 0.461, 3.823e-07, 0.8874, 0.461, 3.823e-07, -7.058e-07, 0.461, -0.8874, -7.058e-07, 0.461, -0.8874, -7.058e-07, 0.461, -0.8874, -7.058e-07, 0.461, -0.8874, 0.0, 0.0, -1.0, 0.0, 0.0, -1.0, 0.0, 0.0, -1.0, 0.0, 0.0, -1.0, -0.2823, 0.9593, 0.0, -0.2823, 0.9593, 0.0, -0.2823, 0.9593, 0.0, -0.2823, 0.9593, 0.0, 0.0, 0.0, 1.0, 0.0, 0.0, 1.0, 0.0, 0.0, 1.0, 0.0, 0.0, 1.0, 0.3714, -0.9285, 0.0, 0.3714, -0.9285, 0.0, 0.3714, -0.9285, 0.0, 0.3714, -0.9285, 0.0, 0.0, 0.0, 1.0, 0.0, 0.0, 1.0, 0.0, 0.0, 1.0, 0.0, 0.0, 1.0, 0.0, -0.8402, 0.5422, 0.0, -0.8402, 0.5422, 0.0, -0.8402, 0.5422, 0.0, -0.8402, 0.5422, 8.387e-08, 0.0, -1.0, 8.387e-08, 0.0, -1.0, 8.387e-08, 0.0, -1.0, 8.387e-08, 0.0, -1.0, 0.7354, -0.6776, 0.0, 0.7354, -0.6776, 0.0, 0.7354, -0.6776, 0.0, 0.7354, -0.6776, 0.0, -0.4148, 0.9099, 0.0, -0.4148, 0.9099, 0.0, -0.4148, 0.9099, 0.0, -0.4148, 0.9099, 0.0, -5.56e-07, 5.042e-07, -1.0, -5.56e-07, 5.042e-07, -1.0, -5.56e-07, 5.042e-07, -1.0, -5.56e-07, 5.042e-07, -1.0, 0.5217, -0.8532, 0.0, 0.5217, -0.8532, 0.0, 0.5217, -0.8532, 0.0, 0.5217, -0.8532, 0.0, 0.0, 0.0, 1.0, 0.0, 0.0, 1.0, 0.0, 0.0, 1.0, 0.0, 0.0, 1.0, -0.948, 0.3114, 0.06503, -0.948, 0.3114, 0.06503, -0.948, 0.3114, 0.06503, -0.948, 0.3114, 0.06503, -0.948, 0.3114, 0.06503, -0.948, 0.3114, 0.06503, -0.948, 0.3114, 0.06503, -0.948, 0.3114, 0.06503, 0.0, 1.0, 0.0, 0.0, 1.0, 0.0, 0.0, 1.0, 0.0, 0.0, 1.0, 0.0, -9.217e-07, -0.8402, -0.5422, -9.217e-07, -0.8402, -0.5422, -9.217e-07, -0.8402, -0.5422, -9.217e-07, -0.8402, -0.5422, 0.2124, -0.9772, 0.0, 0.2124, -0.9772, 0.0, 0.2124, -0.9772, 0.0, 0.2124, -0.9772, 0.0, -7.952e-07, 4.901e-07, -1.0, -7.952e-07, 4.901e-07, -1.0, -7.952e-07, 4.901e-07, -1.0, -7.952e-07, 4.901e-07, -1.0, 0.0, 0.0, 1.0, 0.0, 0.0, 1.0, 0.0, 0.0, 1.0, 0.0, 0.0, 1.0, -1.845e-06, 0.0, -1.0, -1.845e-06, 0.0, -1.0, -1.845e-06, 0.0, -1.0, -1.845e-06, 0.0, -1.0, -0.1553, 0.9879, 0.0, -0.1553, 0.9879, 0.0, -0.1553, 0.9879, 0.0, -0.1553, 0.9879, 0.0, -8.387e-08, 0.0, 1.0, -8.387e-08, 0.0, 1.0, -8.387e-08, 0.0, 1.0, -8.387e-08, 0.0, 1.0, 0.0, 0.461, 0.8874, 0.0, 0.461, 0.8874, 0.0, 0.461, 0.8874, 0.0, 0.461, 0.8874, -0.1413, 0.99, -4.752e-05, -0.1414, 0.99, -4.591e-05, -0.1414, 0.99, -1.273e-05, -0.1414, 0.99, 0.0, 0.0, 0.461, -0.8874, 0.0, 0.461, -0.8874, 0.0, 0.461, -0.8874, 0.0, 0.461, -0.8874, 0.0, 0.461, 0.8874, 0.0, 0.461, 0.8874, 0.0, 0.461, 0.8874, 0.0, 0.461, 0.8874, 0.0, -1.0, -1.102e-06, 0.0, -1.0, -1.102e-06, 0.0, -1.0, -1.102e-06, 0.0, -1.0, -1.102e-06, 0.8874, 0.461, 2.644e-07, 0.8874, 0.461, 2.644e-07, 0.8874, 0.461, 2.644e-07, 0.8874, 0.461, 2.644e-07, -0.8712, -0.2263, 0.4356, -0.8712, -0.2263, 0.4356, -0.8712, -0.2263, 0.4356, -0.8712, -0.2263, 0.4356, 0.0, 0.9973, 0.07397, 0.0, 0.9973, 0.07397, 0.0, 0.9973, 0.07397, 0.0, 0.9973, 0.07397, 0.0, 0.0, -1.0, 0.0, 0.0, -1.0, 0.0, 0.0, -1.0, 0.0, 0.0, -1.0, -0.948, 0.3114, -0.06503, -0.948, 0.3114, -0.06503, -0.948, 0.3114, -0.06503, -0.948, 0.3114, -0.06503, -0.948, 0.3114, -0.06503, -0.948, 0.3114, -0.06503, -0.948, 0.3114, -0.06503, -0.948, 0.3114, -0.06503, 0.9422, -0.3351, 0.003799, 0.9422, -0.3351, 0.003799, 0.9422, -0.3351, 0.003799, 0.9422, -0.3351, 0.003799, -0.3132, -0.872, -0.3762, -0.3132, -0.872, -0.3762, -0.3132, -0.872, -0.3762, -0.3132, -0.872, -0.3762, 0.0, 0.0, 1.0, 0.0, 0.0, 1.0, 0.0, 0.0, 1.0, 0.0, 0.0, 1.0, 0.2951, 0.8848, 0.3607, 0.2951, 0.8848, 0.3607, 0.2951, 0.8848, 0.3607, 0.2951, 0.8848, 0.3607, 0.2951, 0.8848, -0.3607, 0.2951, 0.8848, -0.3607, 0.2951, 0.8848, -0.3607, 0.2951, 0.8848, -0.3607, -0.3132, -0.872, 0.3762, -0.3132, -0.872, 0.3762, -0.3132, -0.872, 0.3762, -0.3132, -0.872, 0.3762, 0.9422, -0.3351, -0.0038, 0.9422, -0.3351, -0.0038, 0.9422, -0.3351, -0.0038, 0.9422, -0.3351, -0.0038, 0.8874, 0.461, -5.138e-07, 0.8874, 0.461, -5.138e-07, 0.8874, 0.461, -5.138e-07, 0.8874, 0.461, -5.138e-07, 0.0, -1.0, -1.517e-10, 0.0, -1.0, -1.517e-10, 0.0, -1.0, -1.517e-10, 0.0, -1.0, -1.517e-10, -0.1413, 0.99, 3.143e-05, -0.1413, 0.99, 4.729e-05, -0.1413, 0.99, 1.585e-07, -0.1413, 0.99, 3.698e-05, -0.1553, 0.9879, 0.0, -0.1553, 0.9879, 0.0, -0.1553, 0.9879, 0.0, -0.1553, 0.9879, 0.0, 0.2124, -0.9772, -1.659e-07, 0.2124, -0.9772, -1.659e-07, 0.2124, -0.9772, -1.659e-07, 0.2124, -0.9772, -1.659e-07, 0.0, 1.0, 0.0, 0.0, 1.0, 0.0, 0.0, 1.0, 0.0, 0.0, 1.0, 0.0, 0.5217, -0.8532, 0.0, 0.5217, -0.8532, 0.0, 0.5217, -0.8532, 0.0, 0.5217, -0.8532, 0.0, -0.4148, 0.9099, 0.0, -0.4148, 0.9099, 0.0, -0.4148, 0.9099, 0.0, -0.4148, 0.9099, 0.0, 0.7354, -0.6776, -5.445e-07, 0.7354, -0.6776, -5.445e-07, 0.7354, -0.6776, -5.445e-07, 0.7354, -0.6776, -5.445e-07, 0.3714, -0.9285, 0.0, 0.3714, -0.9285, 0.0, 0.3714, -0.9285, 0.0, 0.3714, -0.9285, 0.0, -0.2823, 0.9593, 0.0, -0.2823, 0.9593, 0.0, -0.2823, 0.9593, 0.0, -0.2823, 0.9593, 0.0, 0.8874, 0.461, 0.0, 0.8874, 0.461, 0.0, 0.8874, 0.461, 0.0, 0.8874, 0.461, 0.0, -0.1525, 0.9883, 0.0, -0.1525, 0.9883, 0.0, -0.1525, 0.9883, 0.0, -0.1525, 0.9883, 0.0, 1.0, 0.0, 0.0, 1.0, 0.0, 0.0, 1.0, 0.0, 0.0, 1.0, 0.0, 0.0, -1.0, 0.0, 0.0, -1.0, 0.0, 0.0, -1.0, 0.0, 0.0, -1.0, 0.0, 0.0, -5.665e-08, 0.9973, -0.07397, -5.665e-08, 0.9973, -0.07397, -5.665e-08, 0.9973, -0.07397, -5.665e-08, 0.9973, -0.07397, 0.1525, 0.9883, 6.321e-07, 0.1525, 0.9883, 6.321e-07, 0.1525, 0.9883, 6.321e-07, 0.1525, 0.9883, 6.321e-07, -0.8874, 0.461, 3.823e-07, -0.8874, 0.461, 3.823e-07, -0.8874, 0.461, 3.823e-07, -0.8874, 0.461, 3.823e-07, 0.0, 0.461, -0.8874, 0.0, 0.461, -0.8874, 0.0, 0.461, -0.8874, 0.0, 0.461, -0.8874, -6.059e-08, 0.0, -1.0, -6.059e-08, 0.0, -1.0, -6.059e-08, 0.0, -1.0, -6.059e-08, 0.0, -1.0, 0.2823, 0.9593, 0.0, 0.2823, 0.9593, 0.0, 0.2823, 0.9593, 0.0, 0.2823, 0.9593, 0.0, 0.0, 0.0, 1.0, 0.0, 0.0, 1.0, 0.0, 0.0, 1.0, 0.0, 0.0, 1.0, -0.3714, -0.9285, 2.874e-07, -0.3714, -0.9285, 2.874e-07, -0.3714, -0.9285, 2.874e-07, -0.3714, -0.9285, 2.874e-07, 4.039e-07, -5.104e-07, 1.0, 4.039e-07, -5.104e-07, 1.0, 4.039e-07, -5.104e-07, 1.0, 4.039e-07, -5.104e-07, 1.0, 0.0, -0.8402, 0.5422, 0.0, -0.8402, 0.5422, 0.0, -0.8402, 0.5422, 0.0, -0.8402, 0.5422, 0.0, 0.0, -1.0, 0.0, 0.0, -1.0, 0.0, 0.0, -1.0, 0.0, 0.0, -1.0, -0.7354, -0.6776, 0.0, -0.7354, -0.6776, 0.0, -0.7354, -0.6776, 0.0, -0.7354, -0.6776, 0.0, 0.4148, 0.9099, 0.0, 0.4148, 0.9099, 0.0, 0.4148, 0.9099, 0.0, 0.4148, 0.9099, 0.0, -8.495e-08, 0.0, -1.0, -8.495e-08, 0.0, -1.0, -8.495e-08, 0.0, -1.0, -8.495e-08, 0.0, -1.0, -0.5217, -0.8532, 0.0, -0.5217, -0.8532, 0.0, -0.5217, -0.8532, 0.0, -0.5217, -0.8532, 0.0, 0.0, 0.0, 1.0, 0.0, 0.0, 1.0, 0.0, 0.0, 1.0, 0.0, 0.0, 1.0, 0.9506, 0.3033, 0.06609, 0.9506, 0.3033, 0.06609, 0.9506, 0.3033, 0.06609, 0.9506, 0.3033, 0.06609, 0.9506, 0.3033, 0.06609, 0.9506, 0.3033, 0.06609, 0.9506, 0.3033, 0.06609, 0.9506, 0.3033, 0.06609, 0.0, 1.0, 0.0, 0.0, 1.0, 0.0, 0.0, 1.0, 0.0, 0.0, 1.0, 0.0, 0.0, -0.8402, -0.5422, 0.0, -0.8402, -0.5422, 0.0, -0.8402, -0.5422, 0.0, -0.8402, -0.5422, -0.2124, -0.9772, 8.294e-08, -0.2124, -0.9772, 8.294e-08, -0.2124, -0.9772, 8.294e-08, -0.2124, -0.9772, 8.294e-08, 0.0, 0.0, -1.0, 0.0, 0.0, -1.0, 0.0, 0.0, -1.0, 0.0, 0.0, -1.0, 4.325e-07, -4.746e-07, 1.0, 4.325e-07, -4.746e-07, 1.0, 4.325e-07, -4.746e-07, 1.0, 4.325e-07, -4.746e-07, 1.0, 0.0, 0.0, -1.0, 0.0, 0.0, -1.0, 0.0, 0.0, -1.0, 0.0, 0.0, -1.0, 0.1553, 0.9879, 0.0, 0.1553, 0.9879, 0.0, 0.1553, 0.9879, 0.0, 0.1553, 0.9879, 0.0, 8.387e-08, 0.0, 1.0, 8.387e-08, 0.0, 1.0, 8.387e-08, 0.0, 1.0, 8.387e-08, 0.0, 1.0, 0.0, 0.461, 0.8874, 0.0, 0.461, 0.8874, 0.0, 0.461, 0.8874, 0.0, 0.461, 0.8874, 0.0, 0.461, -0.8874, 0.0, 0.461, -0.8874, 0.0, 0.461, -0.8874, 0.0, 0.461, -0.8874, 5.857e-07, 0.461, 0.8874, 5.857e-07, 0.461, 0.8874, 5.857e-07, 0.461, 0.8874, 5.857e-07, 0.461, 0.8874, 0.0, -1.0, -1.102e-06, 0.0, -1.0, -1.102e-06, 0.0, -1.0, -1.102e-06, 0.0, -1.0, -1.102e-06, -0.8874, 0.461, 2.644e-07, -0.8874, 0.461, 2.644e-07, -0.8874, 0.461, 2.644e-07, -0.8874, 0.461, 2.644e-07, 0.0, 0.9973, 0.07397, 0.0, 0.9973, 0.07397, 0.0, 0.9973, 0.07397, 0.0, 0.9973, 0.07397, -5.478e-06, -2.977e-06, -1.0, -5.478e-06, -2.977e-06, -1.0, -5.478e-06, -2.977e-06, -1.0, -5.478e-06, -2.977e-06, -1.0, 0.9506, 0.3032, -0.06609, 0.9506, 0.3032, -0.06609, 0.9506, 0.3032, -0.06609, 0.9506, 0.3032, -0.06609, 0.9506, 0.3032, -0.06609, 0.9506, 0.3032, -0.06609, 0.9506, 0.3032, -0.06609, 0.9506, 0.3032, -0.06609, -0.9435, -0.3311, 0.009982, -0.9435, -0.3311, 0.009982, -0.9435, -0.3311, 0.009982, -0.9435, -0.3311, 0.009982, 0.3133, -0.8722, -0.3757, 0.3133, -0.8722, -0.3757, 0.3133, -0.8722, -0.3757, 0.3133, -0.8722, -0.3757, 8.739e-06, 3.65e-06, 1.0, 8.739e-06, 3.65e-06, 1.0, 8.739e-06, 3.65e-06, 1.0, 8.739e-06, 3.65e-06, 1.0, -0.2955, 0.8862, 0.3569, -0.2955, 0.8862, 0.3569, -0.2955, 0.8862, 0.3569, -0.2955, 0.8862, 0.3569, -0.2955, 0.8862, -0.3569, -0.2955, 0.8862, -0.3569, -0.2955, 0.8862, -0.3569, -0.2955, 0.8862, -0.3569, 0.3133, -0.8722, 0.3757, 0.3133, -0.8722, 0.3757, 0.3133, -0.8722, 0.3757, 0.3133, -0.8722, 0.3757, -0.9435, -0.3311, -0.009982, -0.9435, -0.3311, -0.009982, -0.9435, -0.3311, -0.009982, -0.9435, -0.3311, -0.009982, -0.8874, 0.461, 0.0, -0.8874, 0.461, 0.0, -0.8874, 0.461, 0.0, -0.8874, 0.461, 0.0, 0.0, -1.0, 0.0, 0.0, -1.0, 0.0, 0.0, -1.0, 0.0, 0.0, -1.0, 0.0, 0.1553, 0.9879, 0.0, 0.1553, 0.9879, 0.0, 0.1553, 0.9879, 0.0, 0.1553, 0.9879, 0.0, -0.2124, -0.9772, 0.0, -0.2124, -0.9772, 0.0, -0.2124, -0.9772, 0.0, -0.2124, -0.9772, 0.0, 0.0, 1.0, 0.0, 0.0, 1.0, 0.0, 0.0, 1.0, 0.0, 0.0, 1.0, 0.0, -0.5217, -0.8532, 0.0, -0.5217, -0.8532, 0.0, -0.5217, -0.8532, 0.0, -0.5217, -0.8532, 0.0, 0.4148, 0.9099, 0.0, 0.4148, 0.9099, 0.0, 0.4148, 0.9099, 0.0, 0.4148, 0.9099, 0.0, -0.7354, -0.6776, 0.0, -0.7354, -0.6776, 0.0, -0.7354, -0.6776, 0.0, -0.7354, -0.6776, 0.0, -0.3714, -0.9285, 0.0, -0.3714, -0.9285, 0.0, -0.3714, -0.9285, 0.0, -0.3714, -0.9285, 0.0, 0.2823, 0.9593, -1.98e-07, 0.2823, 0.9593, -1.98e-07, 0.2823, 0.9593, -1.98e-07, 0.2823, 0.9593, -1.98e-07, -0.8874, 0.461, 0.0, -0.8874, 0.461, 0.0, -0.8874, 0.461, 0.0, -0.8874, 0.461, 0.0, 0.1525, 0.9883, 0.0, 0.1525, 0.9883, 0.0, 0.1525, 0.9883, 0.0, 0.1525, 0.9883, 0.0, -1.0, 0.0, 0.0, -1.0, 0.0, 0.0, -1.0, 0.0, 0.0, -1.0, 0.0, 0.0, 0.3827, 0.9239, -1.416e-07, 0.3827, 0.9239, -1.416e-07, 0.3827, 0.9239, -1.416e-07, 0.3827, 0.9239, -1.416e-07, 0.9239, 0.3827, 0.0, 0.9239, 0.3827, 0.0, 0.9239, 0.3827, 0.0, 0.9239, 0.3827, 0.0, 0.9239, -0.3827, 0.0, 0.9239, -0.3827, 0.0, 0.9239, -0.3827, 0.0, 0.9239, -0.3827, 0.0, 0.3827, -0.9239, -1.498e-07, 0.3827, -0.9239, -1.498e-07, 0.3827, -0.9239, -1.498e-07, 0.3827, -0.9239, -1.498e-07, -0.3827, -0.9239, 2.96e-07, -0.3827, -0.9239, 2.96e-07, -0.3827, -0.9239, 2.96e-07, -0.3827, -0.9239, 2.96e-07, -0.9239, -0.3827, 3.571e-07, -0.9239, -0.3827, 3.571e-07, -0.9239, -0.3827, 3.571e-07, -0.9239, -0.3827, 3.571e-07, -8.336e-07, 0.0, -1.0, -8.336e-07, 0.0, -1.0, -8.336e-07, 0.0, -1.0, -8.336e-07, 0.0, -1.0, -0.9239, 0.3827, 3.567e-07, -0.9239, 0.3827, 3.567e-07, -0.9239, 0.3827, 3.567e-07, -0.9239, 0.3827, 3.567e-07, -0.3827, 0.9239, 2.977e-07, -0.3827, 0.9239, 2.977e-07, -0.3827, 0.9239, 2.977e-07, -0.3827, 0.9239, 2.977e-07, 4.128e-07, 0.0, -1.0, 4.128e-07, 0.0, -1.0, 4.128e-07, 0.0, -1.0, 4.128e-07, 0.0, -1.0, 4.128e-07, 0.0, -1.0, 4.128e-07, 0.0, -1.0, 4.128e-07, 0.0, -1.0, 4.128e-07, 0.0, -1.0, 0.3827, 0.9239, 0.0, 0.3827, 0.9239, 0.0, 0.3827, 0.9239, 0.0, 0.3827, 0.9239, 0.0, 0.0, 0.0, -1.0, 0.0, 0.0, -1.0, 0.0, 0.0, -1.0, 0.0, 0.0, -1.0, 0.0, 0.0, -1.0, 0.0, 0.0, -1.0, 0.0, 0.0, -1.0, 0.0, 0.0, -1.0, 0.0, 0.0, -1.0, 0.0, 0.0, -1.0, 0.0, 0.0, -1.0, 0.0, 0.0, -1.0, 8.335e-07, 0.0, -1.0, 8.335e-07, 0.0, -1.0, 8.335e-07, 0.0, -1.0, 8.335e-07, 0.0, -1.0, 0.0, 0.0, -1.0, 0.0, 0.0, -1.0, 0.0, 0.0, -1.0, 0.0, 0.0, -1.0, 0.0, 0.0, -1.0, 0.0, 0.0, -1.0, 0.0, 0.0, -1.0, 0.0, 0.0, -1.0, 0.0, 0.0, -1.0, 0.0, 0.0, -1.0, 0.0, 0.0, -1.0, 0.0, 0.0, -1.0, -1.664e-07, 0.0, 1.0, -1.664e-07, 0.0, 1.0, -1.664e-07, 0.0, 1.0, -1.664e-07, 0.0, 1.0, -1.664e-07, 0.0, 1.0, -1.664e-07, 0.0, 1.0, -1.664e-07, 0.0, 1.0, -1.664e-07, 0.0, 1.0, -0.3827, 0.9239, 0.0, -0.3827, 0.9239, 0.0, -0.3827, 0.9239, 0.0, -0.3827, 0.9239, 0.0, -0.9239, -0.3827, 0.0, -0.9239, -0.3827, 0.0, -0.9239, -0.3827, 0.0, -0.9239, -0.3827, 0.0, 0.3827, -0.9239, 0.0, 0.3827, -0.9239, 0.0, 0.3827, -0.9239, 0.0, 0.3827, -0.9239, 0.0, 0.9239, 0.3827, 0.0, 0.9239, 0.3827, 0.0, 0.9239, 0.3827, 0.0, 0.9239, 0.3827, 0.0, -0.9239, 0.3827, 0.0, -0.9239, 0.3827, 0.0, -0.9239, 0.3827, 0.0, -0.9239, 0.3827, 0.0, -0.3827, -0.9239, 0.0, -0.3827, -0.9239, 0.0, -0.3827, -0.9239, 0.0, -0.3827, -0.9239, 0.0, 0.9239, -0.3827, 0.0, 0.9239, -0.3827, 0.0, 0.9239, -0.3827, 0.0, 0.9239, -0.3827, 0.0, 0.3827, 0.9239, -2.928e-07, 0.3827, 0.9239, -2.928e-07, 0.3827, 0.9239, -2.928e-07, 0.3827, 0.9239, -2.928e-07, 0.9239, 0.3827, -3.571e-07, 0.9239, 0.3827, -3.571e-07, 0.9239, 0.3827, -3.571e-07, 0.9239, 0.3827, -3.571e-07, 0.9239, -0.3827, -3.566e-07, 0.9239, -0.3827, -3.566e-07, 0.9239, -0.3827, -3.566e-07, 0.9239, -0.3827, -3.566e-07, 0.3827, -0.9239, -2.945e-07, 0.3827, -0.9239, -2.945e-07, 0.3827, -0.9239, -2.945e-07, 0.3827, -0.9239, -2.945e-07, -0.3827, -0.9239, 1.508e-07, -0.3827, -0.9239, 1.508e-07, -0.3827, -0.9239, 1.508e-07, -0.3827, -0.9239, 1.508e-07, -0.9239, -0.3827, 3.556e-07, -0.9239, -0.3827, 3.556e-07, -0.9239, -0.3827, 3.556e-07, -0.9239, -0.3827, 3.556e-07, -8.335e-07, 0.0, -1.0, -8.335e-07, 0.0, -1.0, -8.335e-07, 0.0, -1.0, -8.335e-07, 0.0, -1.0, -0.9239, 0.3827, 3.54e-07, -0.9239, 0.3827, 3.54e-07, -0.9239, 0.3827, 3.54e-07, -0.9239, 0.3827, 3.54e-07, -0.3827, 0.9239, 1.438e-07, -0.3827, 0.9239, 1.438e-07, -0.3827, 0.9239, 1.438e-07, -0.3827, 0.9239, 1.438e-07, 4.128e-07, 0.0, -1.0, 4.128e-07, 0.0, -1.0, 4.128e-07, 0.0, -1.0, 4.128e-07, 0.0, -1.0, 4.128e-07, 0.0, -1.0, 4.128e-07, 0.0, -1.0, 4.128e-07, 0.0, -1.0, 4.128e-07, 0.0, -1.0, 0.3827, 0.9239, 0.0, 0.3827, 0.9239, 0.0, 0.3827, 0.9239, 0.0, 0.3827, 0.9239, 0.0, 0.0, 0.0, -1.0, 0.0, 0.0, -1.0, 0.0, 0.0, -1.0, 0.0, 0.0, -1.0, 0.0, 0.0, -1.0, 0.0, 0.0, -1.0, 0.0, 0.0, -1.0, 0.0, 0.0, -1.0, 0.0, 0.0, -1.0, 0.0, 0.0, -1.0, 0.0, 0.0, -1.0, 0.0, 0.0, -1.0, 8.336e-07, 0.0, -1.0, 8.336e-07, 0.0, -1.0, 8.336e-07, 0.0, -1.0, 8.336e-07, 0.0, -1.0, 0.0, 0.0, -1.0, 0.0, 0.0, -1.0, 0.0, 0.0, -1.0, 0.0, 0.0, -1.0, 0.0, 0.0, -1.0, 0.0, 0.0, -1.0, 0.0, 0.0, -1.0, 0.0, 0.0, -1.0, 0.0, 0.0, -1.0, 0.0, 0.0, -1.0, 0.0, 0.0, -1.0, 0.0, 0.0, -1.0, -1.664e-07, 0.0, 1.0, -1.664e-07, 0.0, 1.0, -1.664e-07, 0.0, 1.0, -1.664e-07, 0.0, 1.0, -1.664e-07, 0.0, 1.0, -1.664e-07, 0.0, 1.0, -1.664e-07, 0.0, 1.0, -1.664e-07, 0.0, 1.0, -0.3827, 0.9239, 0.0, -0.3827, 0.9239, 0.0, -0.3827, 0.9239, 0.0, -0.3827, 0.9239, 0.0, -0.9239, -0.3827, 0.0, -0.9239, -0.3827, 0.0, -0.9239, -0.3827, 0.0, -0.9239, -0.3827, 0.0, 0.3827, -0.9239, 0.0, 0.3827, -0.9239, 0.0, 0.3827, -0.9239, 0.0, 0.3827, -0.9239, 0.0, 0.9239, 0.3827, 0.0, 0.9239, 0.3827, 0.0, 0.9239, 0.3827, 0.0, 0.9239, 0.3827, 0.0, -0.9239, 0.3827, 0.0, -0.9239, 0.3827, 0.0, -0.9239, 0.3827, 0.0, -0.9239, 0.3827, 0.0, -0.3827, -0.9239, 0.0, -0.3827, -0.9239, 0.0, -0.3827, -0.9239, 0.0, -0.3827, -0.9239, 0.0, 0.9239, -0.3827, 0.0, 0.9239, -0.3827, 0.0, 0.9239, -0.3827, 0.0, 0.9239, -0.3827, 0.0])] * 3)])

# ---- curves / text
cu_ranad_002 = bpy.data.curves.new('Ranad.002', 'CURVE')
cu_ranad_002.dimensions = '3D'
_sp = cu_ranad_002.splines.new('POLY'); _sp.points.add(32)
_sp.points.foreach_set('co', [-3.434, 2.578, 2e-06, 0.0, -3.178, 2.456, 1.714e-06, 0.0, -2.925, 2.339, 1.462e-06, 0.0, -2.679, 2.231, 1.258e-06, 0.0, -2.443, 2.136, 1.114e-06, 0.0, -2.223, 2.056, 1.028e-06, 0.0, -2.012, 1.988, 9.861e-07, 0.0, -1.802, 1.929, 9.764e-07, 0.0, -1.589, 1.878, 9.846e-07, 0.0, -1.364, 1.831, 9.973e-07, 0.0, -1.136, 1.791, 1.005e-06, 0.0, -0.9131, 1.761, 1.006e-06, 0.0, -0.7014, 1.74, 1.004e-06, 0.0, -0.5091, 1.729, 1.001e-06, 0.0, -0.3314, 1.723, 9.991e-07, 0.0, -0.1633, 1.721, 9.991e-07, 0.0, -4.067e-10, 1.721, 1e-06, 0.0, 0.1633, 1.721, 1.001e-06, 0.0, 0.3314, 1.723, 1.001e-06, 0.0, 0.5091, 1.729, 9.994e-07, 0.0, 0.7014, 1.74, 9.965e-07, 0.0, 0.9131, 1.761, 9.936e-07, 0.0, 1.136, 1.791, 9.947e-07, 0.0, 1.364, 1.831, 1.003e-06, 0.0, 1.589, 1.878, 1.015e-06, 0.0, 1.802, 1.929, 1.024e-06, 0.0, 2.012, 1.988, 1.014e-06, 0.0, 2.223, 2.056, 9.719e-07, 0.0, 2.443, 2.136, 8.856e-07, 0.0, 2.679, 2.231, 7.424e-07, 0.0, 2.925, 2.339, 5.383e-07, 0.0, 3.178, 2.456, 2.858e-07, 0.0, 3.434, 2.578, 0.0, 0.0])
_sp.order_v = 0
_sp.resolution_v = 0
_sp.use_endpoint_u = True
_sp.use_smooth = False
cu_ranad_002.fill_mode = 'FULL'

# ---- objects
ob_cube = bpy.data.objects.new('Cube', me_cube)
ob_light = bpy.data.objects.new('Light', light_light)
ob_camera = bpy.data.objects.new('Camera', cam_camera)
ob_ranad_001 = bpy.data.objects.new('Ranad.001', me_ranad_001)
ob_ranad_002 = bpy.data.objects.new('Ranad.002', cu_ranad_002)

# ---- transforms, parenting, visibility, modifiers, constraints
ob_cube.location = (-3.0, 0.0, 2.6)
ob_cube.scale = (0.1826, 0.8922, 0.04898)
ob_cube.lock_rotations_4d = False
ob_cube.empty_display_type = 'ARROWS'
ob_cube.lineart.crease_threshold = 0.0
_m = ob_cube.modifiers.new('Curve', 'CURVE')
_m.object = ob_ranad_002
ob_light.location = (4.076, 1.005, 5.904)
ob_light.rotation_euler = (0.6503, 0.05522, 1.866)
ob_light.lock_rotations_4d = False
ob_light.empty_display_type = 'ARROWS'
ob_light.color = (0.0, 0.0, 0.0, 0.0)
ob_light.lineart.crease_threshold = 0.0
ob_camera.location = (7.359, -6.926, 4.958)
ob_camera.rotation_euler = (1.109, 0.0, 0.8149)
ob_camera.lock_rotations_4d = False
ob_camera.empty_display_type = 'ARROWS'
ob_camera.color = (0.0, 0.0, 0.0, 0.0)
ob_camera.display_type = 'WIRE'
ob_camera.lineart.crease_threshold = 0.0
ob_ranad_001.location = (0.0, 0.0, 0.0)
ob_ranad_001.rotation_euler = (1.571, -0.0, 0.0)
ob_ranad_002.location = (0.0, 0.0, 0.0)
ob_ranad_002.rotation_euler = (1.571, -0.0, 0.0)

# ---- collection membership
col_collection.objects.link(ob_cube)
col_collection.objects.link(ob_light)
col_collection.objects.link(ob_camera)
col_collection.objects.link(ob_ranad_001)
col_collection.objects.link(ob_ranad_002)

# ---- scene / render settings (as saved in the file)
scene.camera = ob_camera
scene.frame_start = 1; scene.frame_end = 250; scene.frame_set(0)
scene.render.engine = 'BLENDER_EEVEE_NEXT'
scene.cycles.sampling_pattern = 'TABULATED_SOBOL'
scene.eevee.ray_tracing_options.trace_max_roughness = 0.0
bpy.context.view_layer.update()
